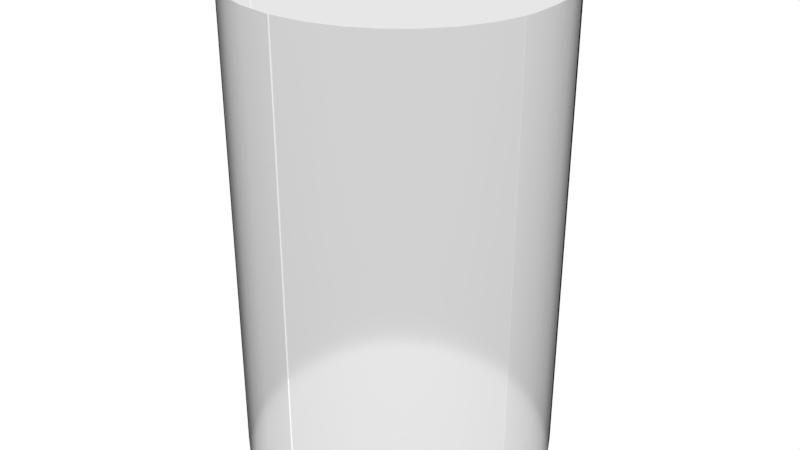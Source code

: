 # Source: exitcapsule.blend  (saved by Blender 2.78.0; exported with 4.5.12 LTS)
import bpy
from mathutils import Matrix  # noqa: F401  (used for matrix-valued properties, if any)

bpy.ops.wm.read_factory_settings(use_empty=True)
scene = bpy.context.scene
scene.name = 'Scene'

# ---- collections
col_collection_1 = bpy.data.collections.new('Collection 1'); scene.collection.children.link(col_collection_1)

# ---- materials (node trees are filled in below, after node groups)
mat_material_002 = bpy.data.materials.new('Material.002')
mat_material_002.alpha_threshold = 0.0
mat_material_002.roughness = 0.5

# ---- material node trees
mat_material_002.use_nodes = True; mat_material_002.node_tree.nodes.clear()
_N = mat_material_002.node_tree.nodes; _L = mat_material_002.node_tree.links
n0 = _N.new('ShaderNodeOutputMaterial'); n0.name = 'Material Output'; n0.location = (300, 300)
n1 = _N.new('ShaderNodeBsdfRefraction'); n1.name = 'Refraction BSDF'; n1.location = (10, 300)
n1.inputs[0].default_value = (0.8, 0.8, 0.8, 1.0)
n1.inputs[1].default_value = 0.7391
n1.inputs[2].default_value = 0.95
_L.new(n1.outputs[0], n0.inputs[0])
n0.is_active_output = True

# ---- world
world_world = bpy.data.worlds.new('World'); scene.world = world_world
world_world.use_nodes = True; world_world.node_tree.nodes.clear()
_N = world_world.node_tree.nodes; _L = world_world.node_tree.links
n0 = _N.new('ShaderNodeOutputWorld'); n0.name = 'World Output'; n0.location = (300, 300)
n1 = _N.new('ShaderNodeBackground'); n1.name = 'Background'; n1.location = (10, 300)
n1.inputs[0].default_value = (1.0, 1.0, 1.0, 1.0)
_L.new(n1.outputs[0], n0.inputs[0])
n0.is_active_output = True
world_world.color = (0.05088, 0.05088, 0.05088)
world_world.use_sun_shadow = False
world_world.sun_shadow_jitter_overblur = 0.0
world_world.cycles.sampling_method = 'MANUAL'

# ---- meshes
me_cylinder = bpy.data.meshes.new('Cylinder')
me_cylinder.from_pydata([(0.2189, 1.005, -1.0), (0.2189, 1.005, 1.0), (0.4065, 0.9484, -1.0), (0.4065, 0.9484, 1.0), (0.5794, 0.856, -1.0), (0.5794, 0.856, 1.0), (0.7309, 0.7316, -1.0), (0.7309, 0.7316, 1.0), (0.8553, 0.5801, -1.0), (0.8553, 0.5801, 1.0), (0.9477, 0.4072, -1.0), (0.9477, 0.4072, 1.0), (1.005, 0.2196, -1.0), (1.005, 0.2196, 1.0), (1.024, 0.0245, -1.0), (1.024, 0.0245, 1.0), (1.023, -0.1706, -1.0), (1.023, -0.1706, 1.0), (1.013, -0.2328, -1.0), (1.013, -0.2328, 1.0), (1.014, -0.2361, 1.0), (1.014, -0.2361, -1.0), (0.9575, -0.4237, -1.0), (0.9575, -0.4237, 1.0), (0.8651, -0.5965, -1.0), (0.8651, -0.5965, 1.0), (0.7407, -0.7481, -1.0), (0.7407, -0.7481, 1.0), (0.5892, -0.8724, -1.0), (0.5892, -0.8724, 1.0), (0.4163, -0.9648, -1.0), (0.4163, -0.9648, 1.0), (0.2287, -1.022, -1.0), (0.2287, -1.022, 1.0), (0.006102, -1.045, -1.0), (0.006102, -1.045, 1.0), (0.0, 1.029, -1.0), (-0.2189, 1.005, -1.0), (-0.2189, 1.005, 1.0), (0.0, 1.029, 1.0), (-0.4065, 0.9484, -1.0), (-0.4065, 0.9484, 1.0), (-0.5794, 0.856, -1.0), (-0.5794, 0.856, 1.0), (-0.7309, 0.7316, -1.0), (-0.7309, 0.7316, 1.0), (-0.8553, 0.5801, -1.0), (-0.8553, 0.5801, 1.0), (-0.9477, 0.4072, -1.0), (-0.9477, 0.4072, 1.0), (-1.005, 0.2196, -1.0), (-1.005, 0.2196, 1.0), (-1.024, 0.0245, -1.0), (-1.024, 0.0245, 1.0), (-1.023, -0.1706, -1.0), (-1.023, -0.1706, 1.0), (-1.013, -0.2328, -1.0), (-1.013, -0.2328, 1.0), (-1.014, -0.2361, 1.0), (-1.014, -0.2361, -1.0), (-0.9575, -0.4237, -1.0), (-0.9575, -0.4237, 1.0), (-0.8651, -0.5965, -1.0), (-0.8651, -0.5965, 1.0), (-0.7407, -0.7481, -1.0), (-0.7407, -0.7481, 1.0), (-0.5892, -0.8724, -1.0), (-0.5892, -0.8724, 1.0), (-0.4163, -0.9648, -1.0), (-0.4163, -0.9648, 1.0), (-0.2287, -1.022, -1.0), (-0.2287, -1.022, 1.0), (-0.006102, -1.045, -1.0), (-0.006102, -1.045, 1.0)], [], [(36, 39, 1, 0), (0, 1, 3, 2), (2, 3, 5, 4), (4, 5, 7, 6), (6, 7, 9, 8), (8, 9, 11, 10), (10, 11, 13, 12), (12, 13, 15, 14), (14, 15, 17, 16), (21, 20, 23, 22), (22, 23, 25, 24), (24, 25, 27, 26), (26, 27, 29, 28), (28, 29, 31, 30), (30, 31, 33, 32), (32, 33, 35, 34), (19, 18, 16, 17), (36, 37, 38, 39), (37, 40, 41, 38), (40, 42, 43, 41), (42, 44, 45, 43), (44, 46, 47, 45), (46, 48, 49, 47), (48, 50, 51, 49), (50, 52, 53, 51), (52, 54, 55, 53), (59, 60, 61, 58), (60, 62, 63, 61), (62, 64, 65, 63), (64, 66, 67, 65), (66, 68, 69, 67), (68, 70, 71, 69), (70, 72, 73, 71), (57, 55, 54, 56)])
me_cylinder.polygons.foreach_set('use_smooth', [True] * 34)
_k = set([(20, 23), (21, 22), (22, 24), (23, 25), (24, 26), (25, 27), (26, 28), (27, 29), (28, 30), (29, 31), (30, 32), (31, 33), (32, 34), (33, 35), (58, 61), (59, 60), (60, 62), (61, 63), (62, 64), (63, 65), (64, 66), (65, 67), (66, 68), (67, 69), (68, 70), (69, 71), (70, 72), (71, 73)])
me_cylinder.attributes.new('sharp_edge', 'BOOLEAN', 'EDGE').data.foreach_set('value', [ (min(e.vertices), max(e.vertices)) in _k for e in me_cylinder.edges])
me_cylinder.materials.append(mat_material_002)
me_cylinder.use_remesh_preserve_volume = False
me_cylinder.use_remesh_preserve_attributes = False
me_cylinder.use_mirror_vertex_groups = False
me_cylinder.update()
arm_armature = bpy.data.armatures.new('Armature')  # bones are not reproduced

# ---- objects
ob_armature = bpy.data.objects.new('Armature', arm_armature)
ob_cylinder = bpy.data.objects.new('Cylinder', me_cylinder)

# ---- transforms, parenting, visibility, modifiers, constraints
ob_armature.location = (0.0, 0.0, 0.0)
ob_armature.scale = (1.25, 1.25, 1.0)
ob_armature.show_in_front = True
ob_armature.lineart.crease_threshold = 0.0
ob_cylinder.parent = ob_armature
ob_cylinder.location = (0.0, 0.0, 2.0)
ob_cylinder.scale = (1.0, 1.0, 2.0)
ob_cylinder.lineart.crease_threshold = 0.0
_vg = ob_cylinder.vertex_groups.new(name='Bone')
_vg.add([0, 1, 2, 3, 4, 5, 6, 7, 8, 9, 10, 11, 12, 13, 14, 15, 16, 17, 18, 19, 36, 37, 38, 39, 40, 41, 42, 43, 44, 45, 46, 47, 48, 49, 50, 51, 52, 53, 54, 55, 56, 57], 1.0, 'REPLACE')
_vg = ob_cylinder.vertex_groups.new(name='Bone_L')
_vg.add([20, 21, 22, 23, 24, 25, 26, 27, 28, 29, 30, 31, 32, 33, 34, 35], 1.0, 'REPLACE')
_vg = ob_cylinder.vertex_groups.new(name='Bone_R')
_vg.add([58, 59, 60, 61, 62, 63, 64, 65, 66, 67, 68, 69, 70, 71, 72, 73], 1.0, 'REPLACE')
_m = ob_cylinder.modifiers.new('Armature', 'ARMATURE')
_m.object = ob_armature

# ---- collection membership
col_collection_1.objects.link(ob_armature)
col_collection_1.objects.link(ob_cylinder)

# ---- scene / render settings (as saved in the file)
scene.frame_start = 1; scene.frame_end = 250; scene.frame_set(49)
scene.render.engine = 'CYCLES'
scene.render.resolution_percentage = 50
scene.render.dither_intensity = 0.0
scene.cycles.use_denoising = False
scene.cycles.samples = 128
scene.cycles.sampling_pattern = 'TABULATED_SOBOL'
scene.cycles.light_sampling_threshold = 0.0
scene.cycles.use_adaptive_sampling = False
scene.cycles.use_light_tree = False
scene.cycles.blur_glossy = 0.0
scene.cycles.sample_clamp_indirect = 0.0
scene.view_settings.view_transform = 'Standard'
bpy.context.view_layer.update()

# ---- added for rendering (the .blend has no active camera): camera
cam_auto = bpy.data.cameras.new('AutoCamera')
cam_auto.lens = 50.0
cam_auto.sensor_width = 36.0
cam_auto.clip_end = 1000.0
ob_auto_camera = bpy.data.objects.new('AutoCamera', cam_auto)
scene.collection.objects.link(ob_auto_camera)
ob_auto_camera.location = (5.00589, -6.01676, 6.00471)
ob_auto_camera.rotation_euler = (1.09748, -7.21219e-08, 0.694738)
scene.camera = ob_auto_camera
bpy.context.view_layer.update()
